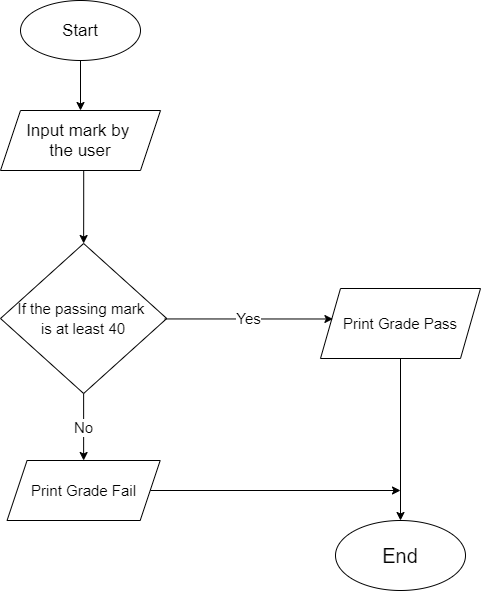

The diagram above was exported from draw.io. Its source (the exported page's mxGraphModel, read from the mxfile embedded in the PNG):
<mxGraphModel dx="869" dy="450" grid="1" gridSize="10" guides="1" tooltips="1" connect="1" arrows="1" fold="1" page="1" pageScale="1" pageWidth="850" pageHeight="1100" math="0" shadow="0">
  <root>
    <mxCell id="sfc0Snj-sqT8cAiBJUt--0" />
    <mxCell id="sfc0Snj-sqT8cAiBJUt--1" parent="sfc0Snj-sqT8cAiBJUt--0" />
    <mxCell id="sfc0Snj-sqT8cAiBJUt--15" style="edgeStyle=orthogonalEdgeStyle;rounded=0;orthogonalLoop=1;jettySize=auto;html=1;exitX=0.5;exitY=1;exitDx=0;exitDy=0;entryX=0.5;entryY=0;entryDx=0;entryDy=0;fontSize=20;" edge="1" parent="sfc0Snj-sqT8cAiBJUt--1" source="sfc0Snj-sqT8cAiBJUt--2" target="sfc0Snj-sqT8cAiBJUt--3">
      <mxGeometry relative="1" as="geometry" />
    </mxCell>
    <mxCell id="sfc0Snj-sqT8cAiBJUt--2" value="Start" style="ellipse;whiteSpace=wrap;html=1;fontSize=17;align=center;" vertex="1" parent="sfc0Snj-sqT8cAiBJUt--1">
      <mxGeometry x="210" y="40" width="120" height="60" as="geometry" />
    </mxCell>
    <mxCell id="sfc0Snj-sqT8cAiBJUt--10" style="edgeStyle=orthogonalEdgeStyle;rounded=0;orthogonalLoop=1;jettySize=auto;html=1;exitX=0.52;exitY=1;exitDx=0;exitDy=0;entryX=0.5;entryY=0;entryDx=0;entryDy=0;fontSize=15;exitPerimeter=0;" edge="1" parent="sfc0Snj-sqT8cAiBJUt--1" source="sfc0Snj-sqT8cAiBJUt--3" target="sfc0Snj-sqT8cAiBJUt--4">
      <mxGeometry relative="1" as="geometry">
        <Array as="points" />
      </mxGeometry>
    </mxCell>
    <mxCell id="sfc0Snj-sqT8cAiBJUt--3" value="Input mark by &lt;br&gt;the&amp;nbsp;user" style="shape=parallelogram;perimeter=parallelogramPerimeter;whiteSpace=wrap;html=1;fixedSize=1;fontSize=17;align=center;" vertex="1" parent="sfc0Snj-sqT8cAiBJUt--1">
      <mxGeometry x="190" y="150" width="160" height="60" as="geometry" />
    </mxCell>
    <mxCell id="sfc0Snj-sqT8cAiBJUt--11" value="No" style="edgeStyle=orthogonalEdgeStyle;rounded=0;orthogonalLoop=1;jettySize=auto;html=1;exitX=0.5;exitY=1;exitDx=0;exitDy=0;entryX=0.5;entryY=0;entryDx=0;entryDy=0;fontSize=15;" edge="1" parent="sfc0Snj-sqT8cAiBJUt--1" source="sfc0Snj-sqT8cAiBJUt--4" target="sfc0Snj-sqT8cAiBJUt--6">
      <mxGeometry relative="1" as="geometry" />
    </mxCell>
    <mxCell id="sfc0Snj-sqT8cAiBJUt--4" value="&lt;font style=&quot;font-size: 15px&quot;&gt;If the passing mark &lt;br&gt;is at&amp;nbsp;least 40&lt;/font&gt;" style="rhombus;whiteSpace=wrap;html=1;fontSize=17;align=center;" vertex="1" parent="sfc0Snj-sqT8cAiBJUt--1">
      <mxGeometry x="190" y="283" width="166.25" height="150" as="geometry" />
    </mxCell>
    <mxCell id="sfc0Snj-sqT8cAiBJUt--13" style="edgeStyle=orthogonalEdgeStyle;rounded=0;orthogonalLoop=1;jettySize=auto;html=1;entryX=0.5;entryY=0;entryDx=0;entryDy=0;fontSize=15;" edge="1" parent="sfc0Snj-sqT8cAiBJUt--1" source="sfc0Snj-sqT8cAiBJUt--5" target="sfc0Snj-sqT8cAiBJUt--12">
      <mxGeometry relative="1" as="geometry" />
    </mxCell>
    <mxCell id="sfc0Snj-sqT8cAiBJUt--5" value="Print Grade Pass" style="shape=parallelogram;perimeter=parallelogramPerimeter;whiteSpace=wrap;html=1;fixedSize=1;fontSize=15;align=center;" vertex="1" parent="sfc0Snj-sqT8cAiBJUt--1">
      <mxGeometry x="510" y="328" width="160" height="70" as="geometry" />
    </mxCell>
    <mxCell id="sfc0Snj-sqT8cAiBJUt--14" style="edgeStyle=orthogonalEdgeStyle;rounded=0;orthogonalLoop=1;jettySize=auto;html=1;exitX=1;exitY=0.5;exitDx=0;exitDy=0;fontSize=15;" edge="1" parent="sfc0Snj-sqT8cAiBJUt--1" source="sfc0Snj-sqT8cAiBJUt--6">
      <mxGeometry relative="1" as="geometry">
        <mxPoint x="590" y="530" as="targetPoint" />
      </mxGeometry>
    </mxCell>
    <mxCell id="sfc0Snj-sqT8cAiBJUt--6" value="Print Grade Fail" style="shape=parallelogram;perimeter=parallelogramPerimeter;whiteSpace=wrap;html=1;fixedSize=1;fontSize=15;align=center;" vertex="1" parent="sfc0Snj-sqT8cAiBJUt--1">
      <mxGeometry x="196.56" y="500" width="153.13" height="60" as="geometry" />
    </mxCell>
    <mxCell id="sfc0Snj-sqT8cAiBJUt--9" value="Yes" style="endArrow=classic;html=1;rounded=0;fontSize=15;exitX=0.962;exitY=0.523;exitDx=0;exitDy=0;exitPerimeter=0;" edge="1" parent="sfc0Snj-sqT8cAiBJUt--1">
      <mxGeometry width="50" height="50" relative="1" as="geometry">
        <mxPoint x="353.9324999999999" y="358.44999999999993" as="sourcePoint" />
        <mxPoint x="522.4320987654323" y="358.48765432098764" as="targetPoint" />
      </mxGeometry>
    </mxCell>
    <mxCell id="sfc0Snj-sqT8cAiBJUt--12" value="&lt;font style=&quot;font-size: 20px&quot;&gt;End&lt;/font&gt;" style="ellipse;whiteSpace=wrap;html=1;fontSize=15;align=center;" vertex="1" parent="sfc0Snj-sqT8cAiBJUt--1">
      <mxGeometry x="525" y="560" width="130" height="70" as="geometry" />
    </mxCell>
  </root>
</mxGraphModel>